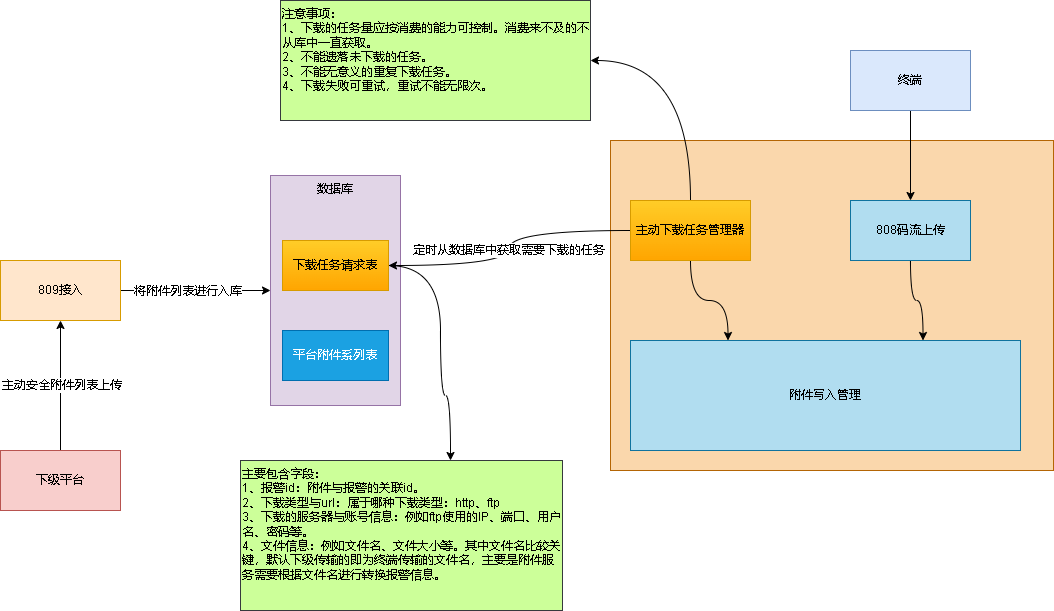

The diagram above was exported from draw.io. Its source (the exported page's mxGraphModel, read from the mxfile embedded in the PNG):
<mxGraphModel dx="1377" dy="756" grid="1" gridSize="10" guides="1" tooltips="1" connect="1" arrows="1" fold="1" page="1" pageScale="1" pageWidth="827" pageHeight="1169" math="0" shadow="0">
  <root>
    <mxCell id="0" />
    <mxCell id="1" parent="0" />
    <mxCell id="BNFnTXTp0SYZVPAifNuv-8" value="" style="edgeStyle=orthogonalEdgeStyle;rounded=0;orthogonalLoop=1;jettySize=auto;html=1;" edge="1" parent="1" source="BNFnTXTp0SYZVPAifNuv-1" target="BNFnTXTp0SYZVPAifNuv-7">
      <mxGeometry relative="1" as="geometry" />
    </mxCell>
    <mxCell id="BNFnTXTp0SYZVPAifNuv-10" value="将附件列表进行入库" style="edgeLabel;html=1;align=center;verticalAlign=middle;resizable=0;points=[];" vertex="1" connectable="0" parent="BNFnTXTp0SYZVPAifNuv-8">
      <mxGeometry x="-0.2167" y="-1" relative="1" as="geometry">
        <mxPoint x="7" y="-1" as="offset" />
      </mxGeometry>
    </mxCell>
    <mxCell id="BNFnTXTp0SYZVPAifNuv-1" value="809接入" style="rounded=0;whiteSpace=wrap;html=1;fillColor=#ffe6cc;strokeColor=#d79b00;" vertex="1" parent="1">
      <mxGeometry x="130" y="290" width="120" height="60" as="geometry" />
    </mxCell>
    <mxCell id="BNFnTXTp0SYZVPAifNuv-3" style="edgeStyle=orthogonalEdgeStyle;rounded=0;orthogonalLoop=1;jettySize=auto;html=1;exitX=0.5;exitY=0;exitDx=0;exitDy=0;" edge="1" parent="1" source="BNFnTXTp0SYZVPAifNuv-2" target="BNFnTXTp0SYZVPAifNuv-1">
      <mxGeometry relative="1" as="geometry" />
    </mxCell>
    <mxCell id="BNFnTXTp0SYZVPAifNuv-4" value="主动安全附件列表上传" style="edgeLabel;html=1;align=center;verticalAlign=middle;resizable=0;points=[];" vertex="1" connectable="0" parent="BNFnTXTp0SYZVPAifNuv-3">
      <mxGeometry x="-0.1857" y="-1" relative="1" as="geometry">
        <mxPoint x="-1" y="-13" as="offset" />
      </mxGeometry>
    </mxCell>
    <mxCell id="BNFnTXTp0SYZVPAifNuv-2" value="下级平台" style="rounded=0;whiteSpace=wrap;html=1;fillColor=#f8cecc;strokeColor=#b85450;" vertex="1" parent="1">
      <mxGeometry x="130" y="480" width="120" height="60" as="geometry" />
    </mxCell>
    <mxCell id="BNFnTXTp0SYZVPAifNuv-7" value="数据库" style="rounded=0;whiteSpace=wrap;html=1;verticalAlign=top;fillColor=#e1d5e7;strokeColor=#9673a6;" vertex="1" parent="1">
      <mxGeometry x="400" y="205" width="130" height="230" as="geometry" />
    </mxCell>
    <mxCell id="BNFnTXTp0SYZVPAifNuv-29" style="edgeStyle=orthogonalEdgeStyle;rounded=0;orthogonalLoop=1;jettySize=auto;html=1;curved=1;" edge="1" parent="1" source="BNFnTXTp0SYZVPAifNuv-11" target="BNFnTXTp0SYZVPAifNuv-30">
      <mxGeometry relative="1" as="geometry">
        <mxPoint x="560" y="510" as="targetPoint" />
        <Array as="points">
          <mxPoint x="570" y="295" />
          <mxPoint x="570" y="425" />
          <mxPoint x="580" y="425" />
        </Array>
      </mxGeometry>
    </mxCell>
    <mxCell id="BNFnTXTp0SYZVPAifNuv-11" value="下载任务请求表" style="rounded=0;whiteSpace=wrap;html=1;fillColor=#ffcd28;strokeColor=#d79b00;gradientColor=#ffa500;" vertex="1" parent="1">
      <mxGeometry x="412" y="270" width="106" height="50" as="geometry" />
    </mxCell>
    <mxCell id="BNFnTXTp0SYZVPAifNuv-13" value="平台附件系列表" style="rounded=0;whiteSpace=wrap;html=1;fillColor=#1ba1e2;strokeColor=#006EAF;fontColor=#ffffff;" vertex="1" parent="1">
      <mxGeometry x="412" y="360" width="106" height="50" as="geometry" />
    </mxCell>
    <mxCell id="BNFnTXTp0SYZVPAifNuv-14" value="" style="rounded=0;whiteSpace=wrap;html=1;fillColor=#fad7ac;strokeColor=#b46504;" vertex="1" parent="1">
      <mxGeometry x="740" y="170" width="443" height="330" as="geometry" />
    </mxCell>
    <mxCell id="BNFnTXTp0SYZVPAifNuv-16" style="edgeStyle=orthogonalEdgeStyle;rounded=0;orthogonalLoop=1;jettySize=auto;html=1;entryX=1;entryY=0.5;entryDx=0;entryDy=0;curved=1;" edge="1" parent="1" source="BNFnTXTp0SYZVPAifNuv-15" target="BNFnTXTp0SYZVPAifNuv-11">
      <mxGeometry relative="1" as="geometry" />
    </mxCell>
    <mxCell id="BNFnTXTp0SYZVPAifNuv-17" value="定时从数据库中获取需要下载的任务" style="edgeLabel;html=1;align=center;verticalAlign=middle;resizable=0;points=[];" vertex="1" connectable="0" parent="BNFnTXTp0SYZVPAifNuv-16">
      <mxGeometry x="-0.2924" y="6" relative="1" as="geometry">
        <mxPoint x="-25" y="13" as="offset" />
      </mxGeometry>
    </mxCell>
    <mxCell id="BNFnTXTp0SYZVPAifNuv-21" style="edgeStyle=orthogonalEdgeStyle;rounded=0;orthogonalLoop=1;jettySize=auto;html=1;entryX=0.25;entryY=0;entryDx=0;entryDy=0;curved=1;" edge="1" parent="1" source="BNFnTXTp0SYZVPAifNuv-15" target="BNFnTXTp0SYZVPAifNuv-18">
      <mxGeometry relative="1" as="geometry" />
    </mxCell>
    <mxCell id="BNFnTXTp0SYZVPAifNuv-27" style="edgeStyle=orthogonalEdgeStyle;rounded=0;orthogonalLoop=1;jettySize=auto;html=1;exitX=0.5;exitY=0;exitDx=0;exitDy=0;entryX=1;entryY=0.5;entryDx=0;entryDy=0;curved=1;" edge="1" parent="1" source="BNFnTXTp0SYZVPAifNuv-15" target="BNFnTXTp0SYZVPAifNuv-26">
      <mxGeometry relative="1" as="geometry" />
    </mxCell>
    <mxCell id="BNFnTXTp0SYZVPAifNuv-15" value="主动下载任务管理器" style="rounded=0;whiteSpace=wrap;html=1;fillColor=#ffcd28;strokeColor=#d79b00;gradientColor=#ffa500;" vertex="1" parent="1">
      <mxGeometry x="760" y="230" width="120" height="60" as="geometry" />
    </mxCell>
    <mxCell id="BNFnTXTp0SYZVPAifNuv-18" value="附件写入管理" style="rounded=0;whiteSpace=wrap;html=1;fillColor=#b1ddf0;strokeColor=#10739e;" vertex="1" parent="1">
      <mxGeometry x="760" y="370" width="390" height="110" as="geometry" />
    </mxCell>
    <mxCell id="BNFnTXTp0SYZVPAifNuv-20" style="edgeStyle=orthogonalEdgeStyle;rounded=0;orthogonalLoop=1;jettySize=auto;html=1;entryX=0.75;entryY=0;entryDx=0;entryDy=0;curved=1;" edge="1" parent="1" source="BNFnTXTp0SYZVPAifNuv-19" target="BNFnTXTp0SYZVPAifNuv-18">
      <mxGeometry relative="1" as="geometry" />
    </mxCell>
    <mxCell id="BNFnTXTp0SYZVPAifNuv-19" value="808码流上传" style="rounded=0;whiteSpace=wrap;html=1;fillColor=#b1ddf0;strokeColor=#10739e;" vertex="1" parent="1">
      <mxGeometry x="980" y="230" width="120" height="60" as="geometry" />
    </mxCell>
    <mxCell id="BNFnTXTp0SYZVPAifNuv-24" style="edgeStyle=orthogonalEdgeStyle;rounded=0;orthogonalLoop=1;jettySize=auto;html=1;exitX=0.5;exitY=1;exitDx=0;exitDy=0;" edge="1" parent="1" source="BNFnTXTp0SYZVPAifNuv-23" target="BNFnTXTp0SYZVPAifNuv-19">
      <mxGeometry relative="1" as="geometry" />
    </mxCell>
    <mxCell id="BNFnTXTp0SYZVPAifNuv-23" value="终端" style="rounded=0;whiteSpace=wrap;html=1;fillColor=#dae8fc;strokeColor=#6c8ebf;" vertex="1" parent="1">
      <mxGeometry x="980" y="80" width="120" height="60" as="geometry" />
    </mxCell>
    <mxCell id="BNFnTXTp0SYZVPAifNuv-26" value="注意事项：&lt;br&gt;1、下载的任务量应按消费的能力可控制。消费来不及的不从库中一直获取。&lt;br&gt;2、不能遗落未下载的任务。&lt;br&gt;3、不能无意义的重复下载任务。&lt;br&gt;4、下载失败可重试，重试不能无限次。" style="rounded=0;whiteSpace=wrap;html=1;fillColor=#CCFF99;strokeColor=#36393d;verticalAlign=top;align=left;" vertex="1" parent="1">
      <mxGeometry x="410" y="30" width="310" height="120" as="geometry" />
    </mxCell>
    <mxCell id="BNFnTXTp0SYZVPAifNuv-30" value="主要包含字段：&lt;br&gt;1、报警id：附件与报警的关联id。&lt;br&gt;2、下载类型与url：属于哪种下载类型：http、ftp&lt;br&gt;3、下载的服务器与账号信息：例如ftp使用的IP、端口、用户名、密码等。&lt;br&gt;4、文件信息：例如文件名、文件大小等。其中文件名比较关键，默认下级传输的即为终端传输的文件名，主要是附件服务需要根据文件名进行转换报警信息。" style="rounded=0;whiteSpace=wrap;html=1;fillColor=#CCFF99;strokeColor=#36393d;verticalAlign=top;align=left;" vertex="1" parent="1">
      <mxGeometry x="370" y="490" width="322" height="150" as="geometry" />
    </mxCell>
  </root>
</mxGraphModel>